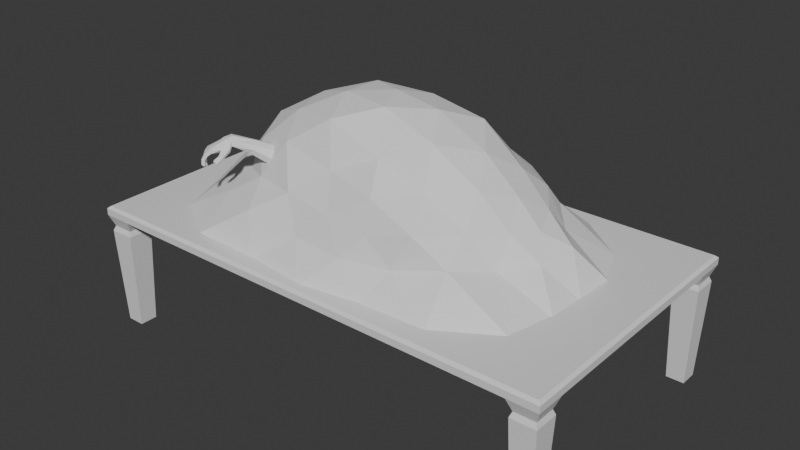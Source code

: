 # Source: Table_with_Flesh.blend  (saved by Blender 4.5.91; exported with 4.5.12 LTS)
import bpy
from mathutils import Matrix  # noqa: F401  (used for matrix-valued properties, if any)

bpy.ops.wm.read_factory_settings(use_empty=True)
scene = bpy.context.scene
scene.name = 'Scene'

# ---- materials (node trees are filled in below, after node groups)
mat_material = bpy.data.materials.new('Material')
mat_material.alpha_threshold = 0.0
mat_material.roughness = 0.5
mat_material.line_color = (0.0, 0.0, 0.0, 1.0)

# ---- material node trees
mat_material.use_nodes = True; mat_material.node_tree.nodes.clear()
_N = mat_material.node_tree.nodes; _L = mat_material.node_tree.links
n0 = _N.new('ShaderNodeOutputMaterial'); n0.name = 'Material Output'; n0.location = (200, 100)
n1 = _N.new('ShaderNodeBsdfPrincipled'); n1.name = 'Principled BSDF'; n1.location = (-200, 100)
_L.new(n1.outputs[0], n0.inputs[0])
n0.is_active_output = True

# ---- world
world_world = bpy.data.worlds.new('World'); scene.world = world_world
world_world.use_nodes = True; world_world.node_tree.nodes.clear()
_N = world_world.node_tree.nodes; _L = world_world.node_tree.links
n0 = _N.new('ShaderNodeOutputWorld'); n0.name = 'World Output'; n0.location = (200, 100)
n1 = _N.new('ShaderNodeBackground'); n1.name = 'Background'; n1.location = (-200, 100)
n1.inputs[0].default_value = (0.05088, 0.05088, 0.05088, 1.0)
_L.new(n1.outputs[0], n0.inputs[0])
n0.is_active_output = True
world_world.color = (0.05088, 0.05088, 0.05088)
world_world.sun_shadow_jitter_overblur = 0.0

# ---- meshes
me_arm = bpy.data.meshes.new('Arm')
me_arm.from_pydata([(-3.476, -1.397, 0.2107), (-3.525, -1.484, 0.276), (-3.423, -1.518, 0.3267), (-3.38, -1.477, 0.2791), (-3.481, -1.377, 0.2347), (-3.529, -1.468, 0.2946), (-3.427, -1.501, 0.3478), (-3.366, -1.468, 0.3053), (-3.334, -1.456, 0.2419), (-3.317, -1.445, 0.2739), (-3.436, -1.376, 0.1906), (-3.341, -1.409, 0.2417), (-3.438, -1.346, 0.2101), (-3.344, -1.375, 0.2654), (-3.4, -1.544, 0.2828), (-3.393, -1.554, 0.3071), (-3.38, -1.562, 0.2629), (-3.375, -1.57, 0.2816), (-3.404, -1.562, 0.2843), (-3.4, -1.568, 0.3), (-3.388, -1.57, 0.2716), (-3.385, -1.574, 0.2825), (-3.382, -1.519, 0.2745), (-3.374, -1.517, 0.2978), (-3.361, -1.535, 0.2579), (-3.355, -1.534, 0.2744), (-3.374, -1.49, 0.2818), (-3.364, -1.483, 0.3034), (-3.336, -1.468, 0.2475), (-3.32, -1.458, 0.2781), (-3.438, -1.44, 0.2567), (-3.479, -1.499, 0.2991), (-3.503, -1.491, 0.2871), (-3.472, -1.447, 0.2546), (-3.406, -1.45, 0.2746), (-3.451, -1.509, 0.313), (-3.452, -1.41, 0.2868), (-3.48, -1.471, 0.3198), (-3.41, -1.424, 0.3076), (-3.451, -1.481, 0.3337), (-3.503, -1.466, 0.3046), (-3.484, -1.422, 0.2796), (-3.455, -1.608, 0.311), (-3.47, -1.617, 0.3317), (-3.47, -1.601, 0.3026), (-3.486, -1.61, 0.3234), (-3.488, -1.591, 0.2703), (-3.472, -1.598, 0.279), (-3.505, -1.602, 0.2926), (-3.489, -1.609, 0.3013), (-3.5, -1.576, 0.2705), (-3.515, -1.569, 0.2637), (-3.514, -1.589, 0.2881), (-3.529, -1.582, 0.2813), (-3.532, -1.556, 0.2568), (-3.543, -1.571, 0.269), (-3.518, -1.561, 0.263), (-3.53, -1.576, 0.2752), (-3.424, -1.41, 0.2255), (-3.378, -1.43, 0.2483), (-3.369, -1.396, 0.2186), (-3.404, -1.391, 0.2054), (-3.433, -1.364, 0.2667), (-3.378, -1.382, 0.2894), (-3.359, -1.334, 0.2539), (-3.408, -1.321, 0.2293), (-3.459, -1.618, 0.3023), (-3.47, -1.621, 0.3178), (-3.469, -1.614, 0.2968), (-3.478, -1.618, 0.3139), (-3.476, -1.61, 0.2694), (-3.487, -1.605, 0.2637), (-3.489, -1.613, 0.2862), (-3.497, -1.609, 0.2822), (-3.503, -1.585, 0.2608), (-3.513, -1.58, 0.2563), (-3.514, -1.59, 0.2747), (-3.521, -1.587, 0.2715), (-3.52, -1.567, 0.2533), (-3.528, -1.564, 0.2492), (-3.529, -1.575, 0.2635), (-3.535, -1.573, 0.2606), (-3.44, -1.544, 0.3359), (-3.452, -1.541, 0.3603), (-3.473, -1.534, 0.3491), (-3.461, -1.536, 0.3248), (-3.477, -1.533, 0.3392), (-3.499, -1.527, 0.3266), (-3.463, -1.535, 0.3135), (-3.485, -1.529, 0.3009), (-3.5, -1.521, 0.3212), (-3.52, -1.514, 0.3119), (-3.488, -1.519, 0.2984), (-3.508, -1.512, 0.2891), (-3.52, -1.513, 0.3056), (-3.538, -1.507, 0.2969), (-3.509, -1.507, 0.2873), (-3.527, -1.501, 0.2787), (-3.489, -1.581, 0.3276), (-3.508, -1.574, 0.3172), (-3.495, -1.568, 0.2968), (-3.476, -1.575, 0.3072), (-3.454, -1.582, 0.333), (-3.466, -1.587, 0.3519), (-3.485, -1.58, 0.3419), (-3.472, -1.574, 0.323), (-3.511, -1.562, 0.3079), (-3.528, -1.556, 0.2997), (-3.517, -1.547, 0.2831), (-3.499, -1.554, 0.2913), (-3.526, -1.549, 0.2912), (-3.542, -1.543, 0.2835), (-3.532, -1.532, 0.2714), (-3.516, -1.538, 0.2791), (-3.228, -1.33, 0.1027), (-3.24, -1.376, 0.1154), (-3.252, -1.293, 0.07986), (-3.297, -1.287, 0.06024), (-3.337, -1.315, 0.05534), (-3.348, -1.361, 0.06804), (-3.325, -1.398, 0.0909), (-3.28, -1.404, 0.1105), (-3.127, -1.327, -0.01416), (-3.131, -1.387, -0.01277), (-3.161, -1.283, -0.03417), (-3.215, -1.279, -0.06109), (-3.255, -1.319, -0.07915), (-3.26, -1.379, -0.07776), (-3.225, -1.423, -0.05774), (-3.172, -1.427, -0.03082)], [], [(34, 3, 2, 35), (38, 39, 6, 7), (59, 60, 11, 8), (30, 34, 35, 31), (2, 3, 7, 6), (0, 1, 5, 4), (9, 8, 11, 13), (0, 33, 32, 1), (33, 30, 31, 32), (17, 16, 24, 25), (16, 14, 22, 24), (63, 9, 13, 64), (0, 4, 12, 10), (14, 15, 23, 22), (15, 17, 25, 23), (14, 16, 20, 18), (16, 17, 21, 20), (17, 15, 19, 21), (15, 14, 18, 19), (24, 22, 26, 28), (22, 23, 27, 26), (23, 25, 29, 27), (25, 24, 28, 29), (3, 8, 28, 26), (3, 26, 27, 7), (9, 7, 27, 29), (8, 9, 29, 28), (41, 40, 37, 36), (36, 37, 39, 38), (4, 5, 40, 41), (43, 45, 69, 67), (52, 53, 77, 76), (44, 42, 66, 68), (51, 50, 74, 75), (3, 34, 59, 8), (0, 10, 61, 58), (58, 61, 60, 59), (4, 62, 65, 12), (62, 63, 64, 65), (34, 30, 58, 59), (30, 33, 0, 58), (7, 9, 63, 38), (62, 36, 38, 63), (36, 62, 4, 41), (18, 20, 21, 19), (50, 52, 76, 74), (45, 44, 68, 69), (53, 51, 75, 77), (46, 47, 70, 71), (54, 56, 78, 79), (49, 48, 73, 72), (57, 55, 81, 80), (47, 49, 72, 70), (55, 54, 79, 81), (48, 46, 71, 73), (42, 43, 67, 66), (56, 57, 80, 78), (79, 78, 80, 81), (67, 69, 68, 66), (71, 70, 72, 73), (75, 74, 76, 77), (103, 43, 42, 102), (104, 45, 43, 103), (105, 102, 42, 44), (85, 84, 39, 35), (99, 48, 49, 98), (88, 35, 39, 86), (100, 101, 47, 46), (87, 37, 31, 89), (107, 53, 52, 106), (90, 92, 31, 37), (108, 109, 50, 51), (93, 91, 40, 32), (111, 55, 57, 110), (96, 32, 40, 94), (112, 113, 56, 54), (112, 54, 55, 111), (105, 104, 84, 85), (35, 2, 82, 85), (39, 84, 83, 6), (6, 83, 82, 2), (99, 87, 89, 100), (31, 35, 88, 89), (101, 88, 86, 98), (37, 87, 86, 39), (108, 107, 91, 93), (32, 31, 92, 93), (106, 109, 92, 90), (40, 91, 90, 37), (1, 97, 95, 5), (1, 32, 96, 97), (113, 96, 94, 110), (5, 95, 94, 40), (47, 101, 98, 49), (48, 99, 100, 46), (89, 88, 101, 100), (87, 99, 98, 86), (44, 45, 104, 105), (85, 82, 102, 105), (84, 104, 103, 83), (83, 103, 102, 82), (52, 50, 109, 106), (51, 53, 107, 108), (93, 92, 109, 108), (91, 107, 106, 90), (56, 113, 110, 57), (97, 112, 111, 95), (97, 96, 113, 112), (95, 111, 110, 94), (12, 65, 117, 118), (12, 118, 119, 10), (61, 10, 119, 120), (61, 120, 121, 60), (11, 60, 121, 115), (13, 11, 115, 114), (13, 114, 116, 64), (64, 116, 117, 65), (118, 117, 125, 126), (120, 119, 127, 128), (115, 121, 129, 123), (114, 115, 123, 122), (117, 116, 124, 125), (119, 118, 126, 127), (121, 120, 128, 129), (116, 114, 122, 124)])
_ca = me_arm.color_attributes.new('Attribute', 'BYTE_COLOR', 'CORNER')
_ca.data.foreach_set('color', [1.0, 1.0, 1.0, 1.0, 1.0, 1.0, 1.0, 1.0, 1.0, 1.0, 1.0, 1.0, 1.0, 1.0, 1.0, 1.0, 1.0, 1.0, 1.0, 1.0, 1.0, 1.0, 1.0, 1.0, 1.0, 1.0, 1.0, 1.0, 1.0, 1.0, 1.0, 1.0, 1.0, 1.0, 1.0, 1.0, 1.0, 1.0, 1.0, 1.0, 1.0, 1.0, 1.0, 1.0, 1.0, 1.0, 1.0, 1.0, 1.0, 1.0, 1.0, 1.0, 1.0, 1.0, 1.0, 1.0, 1.0, 1.0, 1.0, 1.0, 1.0, 1.0, 1.0, 1.0, 1.0, 1.0, 1.0, 1.0, 1.0, 1.0, 1.0, 1.0, 1.0, 1.0, 1.0, 1.0, 1.0, 1.0, 1.0, 1.0, 1.0, 1.0, 1.0, 1.0, 1.0, 1.0, 1.0, 1.0, 1.0, 1.0, 1.0, 1.0, 1.0, 1.0, 1.0, 1.0, 1.0, 1.0, 1.0, 1.0, 1.0, 1.0, 1.0, 1.0, 1.0, 1.0, 1.0, 1.0, 1.0, 1.0, 1.0, 1.0, 1.0, 1.0, 1.0, 1.0, 1.0, 1.0, 1.0, 1.0, 1.0, 1.0, 1.0, 1.0, 1.0, 1.0, 1.0, 1.0, 1.0, 1.0, 1.0, 1.0, 1.0, 1.0, 1.0, 1.0, 1.0, 1.0, 1.0, 1.0, 1.0, 1.0, 1.0, 1.0, 1.0, 1.0, 1.0, 1.0, 1.0, 1.0, 1.0, 1.0, 1.0, 1.0, 1.0, 1.0, 1.0, 1.0, 1.0, 1.0, 1.0, 1.0, 1.0, 1.0, 1.0, 1.0, 1.0, 1.0, 1.0, 1.0, 1.0, 1.0, 1.0, 1.0, 1.0, 1.0, 1.0, 1.0, 1.0, 1.0, 1.0, 1.0, 1.0, 1.0, 1.0, 1.0, 1.0, 1.0, 1.0, 1.0, 1.0, 1.0, 1.0, 1.0, 1.0, 1.0, 1.0, 1.0, 1.0, 1.0, 1.0, 1.0, 1.0, 1.0, 1.0, 1.0, 1.0, 1.0, 1.0, 1.0, 1.0, 1.0, 1.0, 1.0, 1.0, 1.0, 1.0, 1.0, 1.0, 1.0, 1.0, 1.0, 1.0, 1.0, 1.0, 1.0, 1.0, 1.0, 1.0, 1.0, 1.0, 1.0, 1.0, 1.0, 1.0, 1.0, 1.0, 1.0, 1.0, 1.0, 1.0, 1.0, 1.0, 1.0, 1.0, 1.0, 1.0, 1.0, 1.0, 1.0, 1.0, 1.0, 1.0, 1.0, 1.0, 1.0, 1.0, 1.0, 1.0, 1.0, 1.0, 1.0, 1.0, 1.0, 1.0, 1.0, 1.0, 1.0, 1.0, 1.0, 1.0, 1.0, 1.0, 1.0, 1.0, 1.0, 1.0, 1.0, 1.0, 1.0, 1.0, 1.0, 1.0, 1.0, 1.0, 1.0, 1.0, 1.0, 1.0, 1.0, 1.0, 1.0, 1.0, 1.0, 1.0, 1.0, 1.0, 1.0, 1.0, 1.0, 1.0, 1.0, 1.0, 1.0, 1.0, 1.0, 1.0, 1.0, 1.0, 1.0, 1.0, 1.0, 1.0, 1.0, 1.0, 1.0, 1.0, 1.0, 1.0, 1.0, 1.0, 1.0, 1.0, 1.0, 1.0, 1.0, 1.0, 1.0, 1.0, 1.0, 1.0, 1.0, 1.0, 1.0, 1.0, 1.0, 1.0, 1.0, 1.0, 1.0, 1.0, 1.0, 1.0, 1.0, 1.0, 1.0, 1.0, 1.0, 1.0, 1.0, 1.0, 1.0, 1.0, 1.0, 1.0, 1.0, 1.0, 1.0, 1.0, 1.0, 1.0, 1.0, 1.0, 1.0, 1.0, 1.0, 1.0, 1.0, 1.0, 1.0, 1.0, 1.0, 1.0, 1.0, 1.0, 1.0, 1.0, 1.0, 1.0, 1.0, 1.0, 1.0, 1.0, 1.0, 1.0, 1.0, 1.0, 1.0, 1.0, 1.0, 1.0, 1.0, 1.0, 1.0, 1.0, 1.0, 1.0, 1.0, 1.0, 1.0, 1.0, 1.0, 1.0, 1.0, 1.0, 1.0, 1.0, 1.0, 1.0, 1.0, 1.0, 1.0, 1.0, 1.0, 1.0, 1.0, 1.0, 1.0, 1.0, 1.0, 1.0, 1.0, 1.0, 1.0, 1.0, 1.0, 1.0, 1.0, 1.0, 1.0, 1.0, 1.0, 1.0, 1.0, 1.0, 1.0, 1.0, 1.0, 1.0, 1.0, 1.0, 1.0, 1.0, 1.0, 1.0, 1.0, 1.0, 1.0, 1.0, 1.0, 1.0, 1.0, 1.0, 1.0, 1.0, 1.0, 1.0, 1.0, 1.0, 1.0, 1.0, 1.0, 1.0, 1.0, 1.0, 1.0, 1.0, 1.0, 1.0, 1.0, 1.0, 1.0, 1.0, 1.0, 1.0, 1.0, 1.0, 1.0, 1.0, 1.0, 1.0, 1.0, 1.0, 1.0, 1.0, 1.0, 1.0, 1.0, 1.0, 1.0, 1.0, 1.0, 1.0, 1.0, 1.0, 1.0, 1.0, 1.0, 1.0, 1.0, 1.0, 1.0, 1.0, 1.0, 1.0, 1.0, 1.0, 1.0, 1.0, 1.0, 1.0, 1.0, 1.0, 1.0, 1.0, 1.0, 1.0, 1.0, 1.0, 1.0, 1.0, 1.0, 1.0, 1.0, 1.0, 1.0, 1.0, 1.0, 1.0, 1.0, 1.0, 1.0, 1.0, 1.0, 1.0, 1.0, 1.0, 1.0, 1.0, 1.0, 1.0, 1.0, 1.0, 1.0, 1.0, 1.0, 1.0, 1.0, 1.0, 1.0, 1.0, 1.0, 1.0, 1.0, 1.0, 1.0, 1.0, 1.0, 1.0, 1.0, 1.0, 1.0, 1.0, 1.0, 1.0, 1.0, 1.0, 1.0, 1.0, 1.0, 1.0, 1.0, 1.0, 1.0, 1.0, 1.0, 1.0, 1.0, 1.0, 1.0, 1.0, 1.0, 1.0, 1.0, 1.0, 1.0, 1.0, 1.0, 1.0, 1.0, 1.0, 1.0, 1.0, 1.0, 1.0, 1.0, 1.0, 1.0, 1.0, 1.0, 1.0, 1.0, 1.0, 1.0, 1.0, 1.0, 1.0, 1.0, 1.0, 1.0, 1.0, 1.0, 1.0, 1.0, 1.0, 1.0, 1.0, 1.0, 1.0, 1.0, 1.0, 1.0, 1.0, 1.0, 1.0, 1.0, 1.0, 1.0, 1.0, 1.0, 1.0, 1.0, 1.0, 1.0, 1.0, 1.0, 1.0, 1.0, 1.0, 1.0, 1.0, 1.0, 1.0, 1.0, 1.0, 1.0, 1.0, 1.0, 1.0, 1.0, 1.0, 1.0, 1.0, 1.0, 1.0, 1.0, 1.0, 1.0, 1.0, 1.0, 1.0, 1.0, 1.0, 1.0, 1.0, 1.0, 1.0, 1.0, 1.0, 1.0, 1.0, 1.0, 1.0, 1.0, 1.0, 1.0, 1.0, 1.0, 1.0, 1.0, 1.0, 1.0, 1.0, 1.0, 1.0, 1.0, 1.0, 1.0, 1.0, 1.0, 1.0, 1.0, 1.0, 1.0, 1.0, 1.0, 1.0, 1.0, 1.0, 1.0, 1.0, 1.0, 1.0, 1.0, 1.0, 1.0, 1.0, 1.0, 1.0, 1.0, 1.0, 1.0, 1.0, 1.0, 1.0, 1.0, 1.0, 1.0, 1.0, 1.0, 1.0, 1.0, 1.0, 1.0, 1.0, 1.0, 1.0, 1.0, 1.0, 1.0, 1.0, 1.0, 1.0, 1.0, 1.0, 1.0, 1.0, 1.0, 1.0, 1.0, 1.0, 1.0, 1.0, 1.0, 1.0, 1.0, 1.0, 1.0, 1.0, 1.0, 1.0, 1.0, 1.0, 1.0, 1.0, 1.0, 1.0, 1.0, 1.0, 1.0, 1.0, 1.0, 1.0, 1.0, 1.0, 1.0, 1.0, 1.0, 1.0, 1.0, 1.0, 1.0, 1.0, 1.0, 1.0, 1.0, 1.0, 1.0, 1.0, 1.0, 1.0, 1.0, 1.0, 1.0, 1.0, 1.0, 1.0, 1.0, 1.0, 1.0, 1.0, 1.0, 1.0, 1.0, 1.0, 1.0, 1.0, 1.0, 1.0, 1.0, 1.0, 1.0, 1.0, 1.0, 1.0, 1.0, 1.0, 1.0, 1.0, 1.0, 1.0, 1.0, 1.0, 1.0, 1.0, 1.0, 1.0, 1.0, 1.0, 1.0, 1.0, 1.0, 1.0, 1.0, 1.0, 1.0, 1.0, 1.0, 1.0, 1.0, 1.0, 1.0, 1.0, 1.0, 1.0, 1.0, 1.0, 1.0, 1.0, 1.0, 1.0, 1.0, 1.0, 1.0, 1.0, 1.0, 1.0, 1.0, 1.0, 1.0, 1.0, 1.0, 1.0, 1.0, 1.0, 1.0, 1.0, 1.0, 1.0, 1.0, 1.0, 1.0, 1.0, 1.0, 1.0, 1.0, 1.0, 1.0, 1.0, 1.0, 1.0, 1.0, 1.0, 1.0, 1.0, 1.0, 1.0, 1.0, 1.0, 1.0, 1.0, 1.0, 1.0, 1.0, 1.0, 1.0, 1.0, 1.0, 1.0, 1.0, 1.0, 1.0, 1.0, 1.0, 1.0, 1.0, 1.0, 1.0, 1.0, 1.0, 1.0, 1.0, 1.0, 1.0, 1.0, 1.0, 1.0, 1.0, 1.0, 1.0, 1.0, 1.0, 1.0, 1.0, 1.0, 1.0, 1.0, 1.0, 1.0, 1.0, 1.0, 1.0, 1.0, 1.0, 1.0, 1.0, 1.0, 1.0, 1.0, 1.0, 1.0, 1.0, 1.0, 1.0, 1.0, 1.0, 1.0, 1.0, 1.0, 1.0, 1.0, 1.0, 1.0, 1.0, 1.0, 1.0, 1.0, 1.0, 1.0, 1.0, 1.0, 1.0, 1.0, 1.0, 1.0, 1.0, 1.0, 1.0, 1.0, 1.0, 1.0, 1.0, 1.0, 1.0, 1.0, 1.0, 1.0, 1.0, 1.0, 1.0, 1.0, 1.0, 1.0, 1.0, 1.0, 1.0, 1.0, 1.0, 1.0, 1.0, 1.0, 1.0, 1.0, 1.0, 1.0, 1.0, 1.0, 1.0, 1.0, 1.0, 1.0, 1.0, 1.0, 1.0, 1.0, 1.0, 1.0, 1.0, 1.0, 1.0, 1.0, 1.0, 1.0, 1.0, 1.0, 1.0, 1.0, 1.0, 1.0, 1.0, 1.0, 1.0, 1.0, 1.0, 1.0, 1.0, 1.0, 1.0, 1.0, 1.0, 1.0, 1.0, 1.0, 1.0, 1.0, 1.0, 1.0, 1.0, 1.0, 1.0, 1.0, 1.0, 1.0, 1.0, 1.0, 1.0, 1.0, 1.0, 1.0, 1.0, 1.0, 1.0, 1.0, 1.0, 1.0, 1.0, 1.0, 1.0, 1.0, 1.0, 1.0, 1.0, 1.0, 1.0, 1.0, 1.0, 1.0, 1.0, 1.0, 1.0, 1.0, 1.0, 1.0, 1.0, 1.0, 1.0, 1.0, 1.0, 1.0, 1.0, 1.0, 1.0, 1.0, 1.0, 1.0, 1.0, 1.0, 1.0, 1.0, 1.0, 1.0, 1.0, 1.0, 1.0, 1.0, 1.0, 1.0, 1.0, 1.0, 1.0, 1.0, 1.0, 1.0, 1.0, 1.0, 1.0, 1.0, 1.0, 1.0, 1.0, 1.0, 1.0, 1.0, 1.0, 1.0, 1.0, 1.0, 1.0, 1.0, 1.0, 1.0, 1.0, 1.0, 1.0, 1.0, 1.0, 1.0, 1.0, 1.0, 1.0, 1.0, 1.0, 1.0, 1.0, 1.0, 1.0, 1.0, 1.0, 1.0, 1.0, 1.0, 1.0, 1.0, 1.0, 1.0, 1.0, 1.0, 1.0, 1.0, 1.0, 1.0, 1.0, 1.0, 1.0, 1.0, 1.0, 1.0, 1.0, 1.0, 1.0, 1.0, 1.0, 1.0, 1.0, 1.0, 1.0, 1.0, 1.0, 1.0, 1.0, 1.0, 1.0, 1.0, 1.0, 1.0, 1.0, 1.0, 1.0, 1.0, 1.0, 1.0, 1.0, 1.0, 1.0, 1.0, 1.0, 1.0, 1.0, 1.0, 1.0, 1.0, 1.0, 1.0, 1.0, 1.0, 1.0, 1.0, 1.0, 1.0, 1.0, 1.0, 1.0, 1.0, 1.0, 1.0, 1.0, 1.0, 1.0, 1.0, 1.0, 1.0, 1.0, 1.0, 1.0, 1.0, 1.0, 1.0, 1.0, 1.0, 1.0, 1.0, 1.0, 1.0, 1.0, 1.0, 1.0, 1.0, 1.0, 1.0, 1.0, 1.0, 1.0, 1.0, 1.0, 1.0, 1.0, 1.0, 1.0, 1.0, 1.0, 1.0, 1.0, 1.0, 1.0, 1.0, 1.0, 1.0, 1.0, 1.0, 1.0, 1.0, 1.0, 1.0, 1.0, 1.0, 1.0, 1.0, 1.0, 1.0, 1.0, 1.0, 1.0, 1.0, 1.0, 1.0, 1.0, 1.0, 1.0, 1.0, 1.0, 1.0, 1.0, 1.0, 1.0, 1.0, 1.0, 1.0, 1.0, 1.0, 1.0, 1.0, 1.0, 1.0, 1.0, 1.0, 1.0, 1.0, 1.0, 1.0, 1.0, 1.0, 1.0, 1.0, 1.0, 1.0, 1.0, 1.0, 1.0, 1.0, 1.0, 1.0, 1.0, 1.0, 1.0, 1.0, 1.0, 1.0, 1.0, 1.0, 1.0, 1.0, 1.0, 1.0, 1.0, 1.0, 1.0, 1.0, 1.0, 1.0, 1.0, 1.0, 1.0, 1.0, 1.0, 1.0, 1.0, 1.0, 1.0, 1.0, 1.0, 1.0, 1.0, 1.0, 1.0, 1.0, 1.0, 1.0, 1.0, 1.0, 1.0, 1.0, 1.0, 1.0, 1.0, 1.0, 1.0, 1.0, 1.0, 1.0, 1.0, 1.0, 1.0, 1.0, 1.0, 1.0, 1.0, 1.0, 1.0, 1.0, 1.0, 1.0, 1.0, 1.0, 1.0, 1.0, 1.0, 1.0, 1.0, 1.0, 1.0, 1.0, 1.0, 1.0, 1.0, 1.0, 1.0, 1.0, 1.0, 1.0, 1.0, 1.0, 1.0, 1.0, 1.0, 1.0, 1.0, 1.0, 1.0, 1.0, 1.0, 1.0, 1.0, 1.0, 1.0, 1.0, 1.0, 1.0, 1.0, 1.0, 1.0, 1.0, 1.0, 1.0, 1.0, 1.0, 1.0, 1.0, 1.0, 1.0, 1.0, 1.0, 1.0, 1.0, 1.0, 1.0, 1.0, 1.0, 1.0, 1.0, 1.0, 1.0, 1.0, 1.0, 1.0, 1.0, 1.0, 1.0, 1.0, 1.0, 1.0, 1.0, 1.0, 1.0, 1.0, 1.0, 1.0, 1.0, 1.0, 1.0, 1.0, 1.0, 1.0, 1.0, 1.0, 1.0, 1.0, 1.0, 1.0, 1.0, 1.0, 1.0, 1.0, 1.0, 1.0, 1.0, 1.0, 1.0, 1.0, 1.0, 1.0, 1.0, 1.0, 1.0, 1.0, 1.0, 1.0, 1.0, 1.0, 1.0, 1.0, 1.0, 1.0, 1.0, 1.0, 1.0, 1.0, 1.0, 1.0, 1.0, 1.0, 1.0, 1.0, 1.0, 1.0, 1.0, 1.0, 1.0, 1.0, 1.0, 1.0, 1.0, 1.0, 1.0, 1.0, 1.0, 1.0, 1.0, 1.0, 1.0, 1.0, 1.0, 1.0, 1.0, 1.0, 1.0, 1.0, 1.0, 1.0, 1.0, 1.0, 1.0, 1.0, 1.0, 1.0, 1.0, 1.0, 1.0, 1.0, 1.0, 1.0, 1.0, 1.0, 1.0, 1.0, 1.0, 1.0, 1.0, 1.0, 1.0, 1.0, 1.0, 1.0, 1.0, 1.0, 1.0, 1.0, 1.0, 1.0, 1.0, 1.0, 1.0, 1.0, 1.0, 1.0, 1.0, 1.0, 1.0, 1.0, 1.0, 1.0, 1.0, 1.0, 1.0, 1.0, 1.0, 1.0, 1.0, 1.0, 1.0, 1.0, 1.0, 1.0, 1.0, 1.0, 1.0, 1.0, 1.0, 1.0, 1.0, 1.0, 1.0, 1.0, 1.0, 1.0, 1.0, 1.0, 1.0, 1.0, 1.0, 1.0, 1.0, 1.0, 1.0, 1.0, 1.0, 1.0, 1.0, 1.0, 1.0, 1.0, 1.0, 1.0, 1.0, 1.0, 1.0, 1.0, 1.0, 1.0, 1.0, 1.0, 1.0, 1.0, 1.0, 1.0, 1.0, 1.0, 1.0, 1.0, 1.0, 1.0, 1.0, 1.0, 1.0, 1.0, 1.0, 1.0, 1.0, 1.0, 1.0, 1.0, 1.0, 1.0, 1.0, 1.0, 1.0, 1.0, 1.0, 1.0, 1.0, 1.0, 1.0, 1.0, 1.0, 1.0, 1.0, 1.0, 1.0, 1.0, 1.0, 1.0, 1.0, 1.0, 1.0, 1.0, 1.0, 1.0, 1.0, 1.0, 1.0, 1.0, 1.0, 1.0, 1.0, 1.0, 1.0, 1.0, 1.0, 1.0, 1.0, 1.0, 1.0, 1.0, 1.0, 1.0, 1.0, 1.0, 1.0, 1.0, 1.0, 1.0, 1.0, 1.0, 1.0, 1.0, 1.0, 1.0, 1.0, 1.0, 1.0, 1.0, 1.0, 1.0, 1.0, 1.0, 1.0, 1.0, 1.0, 1.0, 1.0, 1.0, 1.0, 1.0, 1.0, 1.0, 1.0, 1.0, 1.0, 1.0, 1.0, 1.0, 1.0, 1.0, 1.0, 1.0, 1.0, 1.0, 1.0, 1.0, 1.0, 1.0, 1.0, 1.0, 1.0, 1.0, 1.0, 1.0, 1.0, 1.0, 1.0, 1.0, 1.0, 1.0, 1.0, 1.0, 1.0, 1.0, 1.0, 1.0, 1.0, 1.0, 1.0, 1.0, 1.0, 1.0, 1.0, 1.0, 1.0, 1.0, 1.0, 1.0, 1.0, 1.0, 1.0, 1.0, 1.0, 1.0, 1.0, 1.0, 1.0, 1.0, 1.0, 1.0, 1.0, 1.0, 1.0, 1.0, 1.0, 1.0, 1.0, 1.0, 1.0, 1.0, 1.0, 1.0, 1.0, 1.0, 1.0, 1.0, 1.0, 1.0, 1.0, 1.0, 1.0, 1.0, 1.0, 1.0, 1.0, 1.0, 1.0, 1.0, 1.0, 1.0, 1.0, 1.0, 1.0, 1.0, 1.0, 1.0, 1.0, 1.0, 1.0, 1.0, 1.0, 1.0, 1.0, 1.0, 1.0, 1.0, 1.0, 1.0, 1.0, 1.0, 1.0, 1.0, 1.0, 1.0, 1.0, 1.0, 1.0, 1.0, 1.0, 1.0, 1.0, 1.0, 1.0, 1.0, 1.0, 1.0, 1.0, 1.0, 1.0, 1.0, 1.0, 1.0, 1.0, 1.0, 1.0, 1.0, 1.0, 1.0, 1.0, 1.0, 1.0, 1.0, 1.0, 1.0, 1.0, 1.0, 1.0, 1.0, 1.0, 1.0, 1.0, 1.0, 1.0, 1.0, 1.0, 1.0, 1.0, 1.0, 1.0, 1.0, 1.0, 1.0, 1.0, 1.0, 1.0, 1.0, 1.0, 1.0, 1.0, 1.0, 1.0, 1.0, 1.0, 1.0, 1.0, 1.0, 1.0, 1.0, 1.0, 1.0, 1.0, 1.0, 1.0, 1.0, 1.0, 1.0, 1.0, 1.0, 1.0, 1.0, 1.0, 1.0, 1.0, 1.0, 1.0, 1.0, 1.0, 1.0, 1.0, 1.0, 1.0, 1.0, 1.0, 1.0, 1.0, 1.0, 1.0, 1.0, 1.0, 1.0, 1.0, 1.0, 1.0, 1.0, 1.0, 1.0, 1.0, 1.0, 1.0, 1.0, 1.0, 1.0, 1.0, 1.0, 1.0, 1.0, 1.0, 1.0, 1.0, 1.0, 1.0, 1.0, 1.0, 1.0, 1.0, 1.0, 1.0, 1.0, 1.0, 1.0, 1.0, 1.0, 1.0, 1.0, 1.0, 1.0, 1.0, 1.0, 1.0, 1.0, 1.0, 1.0, 1.0, 1.0, 1.0, 1.0, 1.0, 1.0, 1.0, 1.0, 1.0, 1.0, 1.0, 1.0, 1.0, 1.0, 1.0, 1.0, 1.0, 1.0, 1.0, 1.0, 1.0, 1.0, 1.0, 1.0, 1.0, 1.0, 1.0, 1.0, 1.0, 1.0, 1.0, 1.0, 1.0, 1.0, 1.0, 1.0, 1.0, 1.0, 1.0, 1.0, 1.0, 1.0, 1.0, 1.0, 1.0, 1.0, 1.0, 1.0, 1.0, 1.0, 1.0, 1.0, 1.0, 1.0, 1.0, 1.0, 1.0, 1.0, 1.0, 1.0, 1.0, 1.0, 1.0, 1.0, 1.0, 1.0])
me_arm.use_mirror_x = True
me_arm.update()
me_cube = bpy.data.meshes.new('Cube')
me_cube.from_pydata([(2.055, 1.189, -1.0), (2.055, -1.172, -1.0), (-2.05, 1.189, -1.0), (-2.05, -1.172, -1.0), (-2.05, 0.1893, -1.0), (-1.05, 1.189, -1.0), (-1.05, -1.172, -1.0), (2.055, 0.1893, -1.0), (-2.05, -0.9224, -1.0), (-1.8, 1.189, -1.0), (1.805, -1.172, -1.0), (2.055, 0.9393, -1.0), (-2.05, 0.9393, -1.0), (1.805, 1.189, -1.0), (-1.8, -1.172, -1.0), (2.055, -0.9224, -1.0), (-1.8, -0.9224, -1.0), (-1.8, 0.9393, -1.0), (1.805, 0.9393, -1.0), (1.805, -0.9224, -1.0), (-2.05, -0.9224, -1.0), (-2.05, -1.172, -1.0), (-1.8, 1.189, -1.0), (-2.05, 1.189, -1.0), (1.805, -1.172, -1.0), (2.055, -1.172, -1.0), (2.055, 0.9393, -1.0), (2.055, 1.189, -1.0), (-2.05, 0.9393, -1.0), (1.805, 1.189, -1.0), (-1.8, -1.172, -1.0), (2.055, -0.9224, -1.0), (-1.8, -0.9224, -1.0), (-1.8, 0.9393, -1.0), (1.805, 0.9393, -1.0), (1.805, -0.9224, -1.0), (-2.013, -0.9599, -3.581), (-2.013, -1.135, -3.581), (-1.838, 1.152, -3.581), (-2.013, 1.152, -3.581), (1.843, -1.135, -3.581), (2.018, -1.135, -3.581), (2.018, 0.9768, -3.581), (2.018, 1.152, -3.581), (-2.013, 0.9768, -3.581), (1.843, 1.152, -3.581), (-1.838, -1.135, -3.581), (2.018, -0.9599, -3.581), (-1.838, -0.9599, -3.581), (-1.838, 0.9768, -3.581), (1.843, 0.9768, -3.581), (1.843, -0.9599, -3.581), (-2.013, -0.9599, -3.581), (-2.0, -0.9724, -26.07), (-2.0, -1.122, -26.07), (-2.013, -1.135, -3.581), (-1.838, 1.152, -3.581), (-1.85, 1.139, -26.07), (-2.0, 1.139, -26.07), (-2.013, 1.152, -3.581), (1.843, -1.135, -3.581), (1.855, -1.122, -26.07), (2.005, -1.122, -26.07), (2.018, -1.135, -3.581), (2.018, 0.9768, -3.581), (2.005, 0.9893, -26.07), (2.005, 1.139, -26.07), (2.018, 1.152, -3.581), (-2.0, 0.9893, -26.07), (-2.013, 0.9768, -3.581), (1.855, 1.139, -26.07), (1.843, 1.152, -3.581), (-1.85, -1.122, -26.07), (-1.838, -1.135, -3.581), (2.005, -0.9724, -26.07), (2.018, -0.9599, -3.581), (-1.85, -0.9724, -26.07), (-1.838, -0.9599, -3.581), (-1.838, 0.9768, -3.581), (-1.85, 0.9893, -26.07), (1.855, 0.9893, -26.07), (1.843, 0.9768, -3.581), (1.843, -0.9599, -3.581), (1.855, -0.9724, -26.07), (1.826, -1.152, -4.689), (2.034, -1.152, -4.689), (2.034, -0.9431, -4.689), (1.826, -0.9431, -4.689), (-2.03, -0.9431, -4.649), (-2.03, -1.152, -4.649), (-1.821, -1.152, -4.649), (-1.821, -0.9431, -4.649), (2.034, 0.96, -4.664), (2.034, 1.169, -4.664), (1.826, 1.169, -4.664), (1.826, 0.96, -4.664), (-1.821, 1.169, -4.665), (-2.03, 1.169, -4.665), (-2.03, 0.96, -4.665), (-1.821, 0.96, -4.665), (2.03, 1.164, 1.0), (2.055, 1.189, 0.4589), (2.03, -1.147, 1.0), (2.055, -1.172, 0.4589), (-2.025, 1.164, 1.0), (-2.05, 1.189, 0.4589), (-2.025, -1.147, 1.0), (-2.05, -1.172, 0.4589)], [], [(17, 12, 28, 33), (2, 105, 101, 0, 13, 5, 9), (0, 101, 103, 1, 15, 7, 11), (1, 103, 107, 3, 14, 6, 10), (14, 3, 21, 30), (18, 13, 29, 34), (8, 16, 32, 20), (104, 100, 101, 105), (28, 23, 39, 44), (33, 28, 44, 49), (27, 26, 42, 43), (22, 33, 49, 38), (10, 19, 35, 24), (3, 8, 20, 21), (15, 1, 25, 31), (1, 10, 24, 25), (2, 9, 22, 23), (11, 18, 34, 26), (19, 15, 31, 35), (0, 11, 26, 27), (16, 14, 30, 32), (12, 2, 23, 28), (13, 0, 27, 29), (9, 17, 33, 22), (34, 29, 45, 50), (29, 27, 43, 45), (26, 34, 50, 42), (30, 21, 37, 46), (24, 35, 51, 40), (31, 25, 41, 47), (21, 20, 36, 37), (35, 31, 47, 51), (32, 30, 46, 48), (23, 22, 38, 39), (20, 32, 48, 36), (25, 24, 40, 41), (88, 89, 55, 52), (96, 97, 59, 56), (84, 85, 63, 60), (92, 93, 67, 64), (97, 98, 69, 59), (93, 94, 71, 67), (89, 90, 73, 55), (85, 86, 75, 63), (91, 90, 72, 76), (91, 88, 52, 77), (96, 99, 79, 57), (99, 98, 68, 79), (94, 95, 81, 71), (92, 95, 80, 65), (87, 84, 60, 82), (86, 87, 82, 75), (53, 76, 72, 54), (36, 48, 77, 52), (37, 36, 52, 55), (46, 37, 55, 73), (58, 57, 79, 68), (38, 49, 78, 56), (39, 38, 56, 59), (44, 39, 59, 69), (41, 40, 60, 63), (83, 74, 62, 61), (40, 51, 82, 60), (47, 41, 63, 75), (43, 42, 64, 67), (70, 66, 65, 80), (42, 50, 81, 64), (45, 43, 67, 71), (49, 44, 69, 78), (50, 45, 71, 81), (48, 46, 73, 77), (51, 47, 75, 82), (74, 83, 87, 86), (83, 61, 84, 87), (62, 74, 86, 85), (61, 62, 85, 84), (76, 53, 88, 91), (77, 73, 90, 91), (54, 72, 90, 89), (53, 54, 89, 88), (64, 81, 95, 92), (70, 80, 95, 94), (66, 70, 94, 93), (65, 66, 93, 92), (78, 69, 98, 99), (56, 78, 99, 96), (58, 68, 98, 97), (57, 58, 97, 96), (100, 102, 103, 101), (106, 104, 105, 107), (3, 107, 105, 2, 12, 4, 8), (100, 104, 106, 102), (8, 20, 4, 12, 28, 23, 22, 9, 5, 29, 13, 27, 26, 11, 7, 15, 31, 25, 24, 10, 6, 14, 30, 21), (102, 106, 107, 103)])
_uv = me_cube.uv_layers.new(name='UVMap')
_uv.uv.foreach_set('vector', [0.1562, 0.5312, 0.125, 0.5312, 0.125, 0.5312, 0.1562, 0.5312, 0.375, 0.25, 0.6219, 0.25, 0.6226, 0.5, 0.375, 0.5, 0.375, 0.4688, 0.375, 0.375, 0.375, 0.2812, 0.375, 0.5, 0.6226, 0.5, 0.6226, 0.75, 0.375, 0.75, 0.375, 0.7188, 0.375, 0.625, 0.375, 0.5312, 0.375, 0.75, 0.6226, 0.75, 0.6219, 1.0, 0.375, 1.0, 0.375, 0.9688, 0.375, 0.875, 0.375, 0.7812, 0.375, 0.9688, 0.375, 1.0, 0.375, 1.0, 0.375, 0.9688, 0.3438, 0.5312, 0.3438, 0.5, 0.3438, 0.5, 0.3438, 0.5312, 0.125, 0.7188, 0.1562, 0.7188, 0.1562, 0.7188, 0.125, 0.7188, 0.8719, 0.5031, 0.6281, 0.5031, 0.6226, 0.5, 0.875, 0.5, 0.375, 0.2188, 0.375, 0.25, 0.375, 0.25, 0.375, 0.2188, 0.1562, 0.5312, 0.125, 0.5312, 0.125, 0.5312, 0.1562, 0.5312, 0.375, 0.5, 0.375, 0.5312, 0.375, 0.5312, 0.375, 0.5, 0.1562, 0.5, 0.1562, 0.5312, 0.1562, 0.5312, 0.1562, 0.5, 0.3438, 0.75, 0.3438, 0.7188, 0.3438, 0.7188, 0.3438, 0.75, 0.375, 0.0, 0.375, 0.03125, 0.375, 0.03125, 0.375, 0.0, 0.375, 0.7188, 0.375, 0.75, 0.375, 0.75, 0.375, 0.7188, 0.375, 0.75, 0.375, 0.7812, 0.375, 0.7812, 0.375, 0.75, 0.375, 0.25, 0.375, 0.2812, 0.375, 0.2812, 0.375, 0.25, 0.375, 0.5312, 0.3438, 0.5312, 0.3438, 0.5312, 0.375, 0.5312, 0.3438, 0.7188, 0.375, 0.7188, 0.375, 0.7188, 0.3438, 0.7188, 0.375, 0.5, 0.375, 0.5312, 0.375, 0.5312, 0.375, 0.5, 0.1562, 0.7188, 0.1562, 0.75, 0.1562, 0.75, 0.1562, 0.7188, 0.375, 0.2188, 0.375, 0.25, 0.375, 0.25, 0.375, 0.2188, 0.375, 0.4688, 0.375, 0.5, 0.375, 0.5, 0.375, 0.4688, 0.1562, 0.5, 0.1562, 0.5312, 0.1562, 0.5312, 0.1562, 0.5, 0.3438, 0.5312, 0.3438, 0.5, 0.3438, 0.5, 0.3438, 0.5312, 0.375, 0.4688, 0.375, 0.5, 0.375, 0.5, 0.375, 0.4688, 0.375, 0.5312, 0.3438, 0.5312, 0.3438, 0.5312, 0.375, 0.5312, 0.375, 0.9688, 0.375, 1.0, 0.375, 1.0, 0.375, 0.9688, 0.3438, 0.75, 0.3438, 0.7188, 0.3438, 0.7188, 0.3438, 0.75, 0.375, 0.7188, 0.375, 0.75, 0.375, 0.75, 0.375, 0.7188, 0.375, 0.0, 0.375, 0.03125, 0.375, 0.03125, 0.375, 0.0, 0.3438, 0.7188, 0.375, 0.7188, 0.375, 0.7188, 0.3438, 0.7188, 0.1562, 0.7188, 0.1562, 0.75, 0.1562, 0.75, 0.1562, 0.7188, 0.375, 0.25, 0.375, 0.2812, 0.375, 0.2812, 0.375, 0.25, 0.125, 0.7188, 0.1562, 0.7188, 0.1562, 0.7188, 0.125, 0.7188, 0.375, 0.75, 0.375, 0.7812, 0.375, 0.7812, 0.375, 0.75, 0.1253, 0.719, 0.1253, 0.7497, 0.125, 0.75, 0.125, 0.7188, 0.1559, 0.5003, 0.1253, 0.5003, 0.125, 0.5, 0.1562, 0.5, 0.3441, 0.7497, 0.3747, 0.7497, 0.375, 0.75, 0.3438, 0.75, 0.3747, 0.5309, 0.3747, 0.5003, 0.375, 0.5, 0.375, 0.5312, 0.1253, 0.5003, 0.1253, 0.5309, 0.125, 0.5312, 0.125, 0.5, 0.3747, 0.5003, 0.3441, 0.5003, 0.3438, 0.5, 0.375, 0.5, 0.1253, 0.7497, 0.156, 0.7497, 0.1562, 0.75, 0.125, 0.75, 0.3747, 0.7497, 0.3747, 0.7191, 0.375, 0.7188, 0.375, 0.75, 0.156, 0.719, 0.156, 0.7497, 0.15, 0.7438, 0.15, 0.725, 0.156, 0.719, 0.1253, 0.719, 0.125, 0.7188, 0.1562, 0.7188, 0.1559, 0.5003, 0.1559, 0.5309, 0.15, 0.525, 0.15, 0.5062, 0.1559, 0.5309, 0.1253, 0.5309, 0.1312, 0.525, 0.15, 0.525, 0.3441, 0.5003, 0.3441, 0.5309, 0.3438, 0.5312, 0.3438, 0.5, 0.3747, 0.5309, 0.3441, 0.5309, 0.35, 0.525, 0.3688, 0.525, 0.3441, 0.7191, 0.3441, 0.7497, 0.3438, 0.75, 0.3438, 0.7188, 0.3747, 0.7191, 0.3441, 0.7191, 0.3438, 0.7188, 0.375, 0.7188, 0.1312, 0.725, 0.15, 0.725, 0.15, 0.7438, 0.1312, 0.7438, 0.125, 0.7188, 0.1562, 0.7188, 0.1562, 0.7188, 0.125, 0.7188, 0.375, 0.0, 0.375, 0.03125, 0.375, 0.03125, 0.375, 0.0, 0.375, 0.9688, 0.375, 1.0, 0.375, 1.0, 0.375, 0.9688, 0.1312, 0.5062, 0.15, 0.5062, 0.15, 0.525, 0.1312, 0.525, 0.1562, 0.5, 0.1562, 0.5312, 0.1562, 0.5312, 0.1562, 0.5, 0.375, 0.25, 0.375, 0.2812, 0.375, 0.2812, 0.375, 0.25, 0.375, 0.2188, 0.375, 0.25, 0.375, 0.25, 0.375, 0.2188, 0.375, 0.75, 0.375, 0.7812, 0.375, 0.7812, 0.375, 0.75, 0.35, 0.725, 0.3688, 0.725, 0.3688, 0.7438, 0.35, 0.7438, 0.3438, 0.75, 0.3438, 0.7188, 0.3438, 0.7188, 0.3438, 0.75, 0.375, 0.7188, 0.375, 0.75, 0.375, 0.75, 0.375, 0.7188, 0.375, 0.5, 0.375, 0.5312, 0.375, 0.5312, 0.375, 0.5, 0.35, 0.5062, 0.3688, 0.5062, 0.3688, 0.525, 0.35, 0.525, 0.375, 0.5312, 0.3438, 0.5312, 0.3438, 0.5312, 0.375, 0.5312, 0.375, 0.4688, 0.375, 0.5, 0.375, 0.5, 0.375, 0.4688, 0.1562, 0.5312, 0.125, 0.5312, 0.125, 0.5312, 0.1562, 0.5312, 0.3438, 0.5312, 0.3438, 0.5, 0.3438, 0.5, 0.3438, 0.5312, 0.1562, 0.7188, 0.1562, 0.75, 0.1562, 0.75, 0.1562, 0.7188, 0.3438, 0.7188, 0.375, 0.7188, 0.375, 0.7188, 0.3438, 0.7188, 0.3688, 0.725, 0.35, 0.725, 0.3441, 0.7191, 0.3747, 0.7191, 0.35, 0.725, 0.35, 0.7438, 0.3441, 0.7497, 0.3441, 0.7191, 0.3688, 0.7438, 0.3688, 0.725, 0.3747, 0.7191, 0.3747, 0.7497, 0.35, 0.7438, 0.3688, 0.7438, 0.3747, 0.7497, 0.3441, 0.7497, 0.15, 0.725, 0.1312, 0.725, 0.1253, 0.719, 0.156, 0.719, 0.1562, 0.7188, 0.1562, 0.75, 0.156, 0.7497, 0.156, 0.719, 0.1312, 0.7438, 0.15, 0.7438, 0.156, 0.7497, 0.1253, 0.7497, 0.1312, 0.725, 0.1312, 0.7438, 0.1253, 0.7497, 0.1253, 0.719, 0.375, 0.5312, 0.3438, 0.5312, 0.3441, 0.5309, 0.3747, 0.5309, 0.35, 0.5062, 0.35, 0.525, 0.3441, 0.5309, 0.3441, 0.5003, 0.3688, 0.5062, 0.35, 0.5062, 0.3441, 0.5003, 0.3747, 0.5003, 0.3688, 0.525, 0.3688, 0.5062, 0.3747, 0.5003, 0.3747, 0.5309, 0.1562, 0.5312, 0.125, 0.5312, 0.1253, 0.5309, 0.1559, 0.5309, 0.1562, 0.5, 0.1562, 0.5312, 0.1559, 0.5309, 0.1559, 0.5003, 0.1312, 0.5062, 0.1312, 0.525, 0.1253, 0.5309, 0.1253, 0.5003, 0.15, 0.5062, 0.1312, 0.5062, 0.1253, 0.5003, 0.1559, 0.5003, 0.6281, 0.5031, 0.6281, 0.7469, 0.6226, 0.75, 0.6226, 0.5, 0.8719, 0.7469, 0.8719, 0.5031, 0.875, 0.5, 0.875, 0.75, 0.375, 0.0, 0.6219, 0.0, 0.6219, 0.25, 0.375, 0.25, 0.375, 0.2188, 0.375, 0.125, 0.375, 0.03125, 0.6281, 0.5031, 0.8719, 0.5031, 0.8719, 0.7469, 0.6281, 0.7469, 0.125, 0.7188, 0.125, 0.7188, 0.375, 0.125, 0.125, 0.5312, 0.375, 0.2188, 0.375, 0.25, 0.375, 0.2812, 0.375, 0.2812, 0.375, 0.375, 0.3438, 0.5, 0.3438, 0.5, 0.375, 0.5, 0.375, 0.5312, 0.375, 0.5312, 0.375, 0.625, 0.375, 0.7188, 0.375, 0.7188, 0.375, 0.75, 0.3438, 0.75, 0.375, 0.7812, 0.375, 0.875, 0.375, 0.9688, 0.375, 0.9688, 0.375, 1.0, 0.6281, 0.7469, 0.8719, 0.7469, 0.875, 0.75, 0.6226, 0.75])
me_cube.materials.append(mat_material)
me_cube.use_mirror_vertex_groups = False
me_cube.update()
me_icosphere_001 = bpy.data.meshes.new('Icosphere.001')
me_icosphere_001.from_pydata([(0.2624, -0.8222, 0.4801), (-0.6743, -0.5022, 0.4619), (-0.7285, 0.5939, 0.5578), (0.2551, 0.7926, 0.4633), (0.8393, -0.0009455, 0.4741), (-0.008301, 0.003651, 1.203), (0.9071, -0.1434, 0.3096), (1.058, -0.3224, 0.0663), (1.084, 0.354, 0.05505), (0.9484, 0.1559, 0.3486), (0.1485, -0.9096, 0.2844), (0.001841, -1.1, 0.06003), (0.6928, -1.003, 0.05926), (0.4123, -0.8276, 0.2908), (-0.8513, -0.457, 0.3456), (-1.104, -0.3488, 0.07391), (-0.7249, -1.012, 0.0753), (-0.6879, -0.7017, 0.3443), (-0.6769, 0.7041, 0.3442), (-0.685, 0.9484, 0.05451), (-1.082, 0.3243, 0.0626), (-0.8918, 0.5011, 0.3762), (0.4141, 0.8382, 0.301), (0.7119, 1.026, 0.06403), (0.001605, 1.03, 0.06929), (0.1468, 0.9165, 0.2918), (0.7682, -0.2227, 0.5129), (0.6505, -0.4787, 0.5498), (0.4998, -0.7703, 0.5754), (0.02808, -0.8107, 0.5157), (-0.2477, -0.7668, 0.544), (-0.5014, -0.6608, 0.5219), (-0.7841, -0.2933, 0.5415), (-0.8349, -0.004807, 0.575), (-0.8257, 0.3161, 0.594), (-0.4969, 0.6408, 0.5191), (-0.2348, 0.7173, 0.5118), (0.02779, 0.8134, 0.5237), (0.4711, 0.7182, 0.5633), (0.658, 0.498, 0.5616), (0.7816, 0.2304, 0.526), (0.09381, -0.2977, 1.194), (0.1609, -0.4944, 0.8936), (0.2395, -0.7209, 0.71), (0.7101, -0.001093, 0.6783), (0.5258, -0.004464, 0.9329), (0.2617, -0.01946, 1.154), (-0.2222, -0.1663, 1.159), (-0.4359, -0.345, 0.9853), (-0.6129, -0.4638, 0.7196), (-0.2175, 0.176, 1.148), (-0.4282, 0.3381, 0.9469), (-0.6046, 0.4895, 0.7799), (0.07215, 0.2872, 1.115), (0.1544, 0.5077, 0.9086), (0.225, 0.7062, 0.7008), (0.3658, 0.3088, 1.023), (0.6122, 0.263, 0.7592), (0.4258, 0.5195, 0.7495), (-0.1334, 0.4149, 0.9459), (-0.04308, 0.6405, 0.7293), (-0.3336, 0.5312, 0.7189), (-0.4608, -0.01116, 1.031), (-0.6352, 0.1662, 0.7707), (-0.6716, -0.1712, 0.8337), (-0.1373, -0.4828, 1.068), (-0.3649, -0.5818, 0.834), (-0.05754, -0.6243, 0.7521), (0.3826, -0.3222, 1.04), (0.4244, -0.4966, 0.7497), (0.6158, -0.2601, 0.7687), (0.8035, 0.4084, 0.3192), (0.9806, 0.7081, 0.06358), (0.657, 0.6859, 0.3563), (-0.124, 0.8747, 0.2976), (-0.3408, 1.033, 0.07341), (-0.4153, 0.7872, 0.3002), (-0.9512, 0.153, 0.3617), (-1.096, 0.003021, 0.06478), (-0.9533, -0.1712, 0.3753), (-0.4466, -0.8838, 0.3549), (-0.3368, -1.032, 0.06726), (-0.1262, -0.8908, 0.2963), (0.6617, -0.7036, 0.3732), (0.9985, -0.7036, 0.07002), (0.7823, -0.3853, 0.2934), (0.3349, 1.018, 0.07056), (-0.9797, 0.7343, 0.05918), (-1.01, -0.7384, 0.07206), (0.3313, -1.013, 0.07258), (1.072, -0.002062, 0.05705)], [], [(0, 28, 43), (1, 31, 49), (2, 34, 52), (3, 37, 55), (4, 40, 44), (46, 53, 5), (45, 56, 46), (44, 57, 45), (46, 56, 53), (56, 54, 53), (45, 57, 56), (57, 58, 56), (56, 58, 54), (58, 55, 54), (44, 40, 57), (40, 39, 57), (57, 39, 58), (39, 38, 58), (58, 38, 55), (38, 3, 55), (53, 50, 5), (54, 59, 53), (55, 60, 54), (53, 59, 50), (59, 51, 50), (54, 60, 59), (60, 61, 59), (59, 61, 51), (61, 52, 51), (55, 37, 60), (37, 36, 60), (60, 36, 61), (36, 35, 61), (61, 35, 52), (35, 2, 52), (50, 47, 5), (51, 62, 50), (52, 63, 51), (50, 62, 47), (62, 48, 47), (51, 63, 62), (63, 64, 62), (62, 64, 48), (64, 49, 48), (52, 34, 63), (34, 33, 63), (63, 33, 64), (33, 32, 64), (64, 32, 49), (32, 1, 49), (47, 41, 5), (48, 65, 47), (49, 66, 48), (47, 65, 41), (65, 42, 41), (48, 66, 65), (66, 67, 65), (65, 67, 42), (67, 43, 42), (49, 31, 66), (31, 30, 66), (66, 30, 67), (30, 29, 67), (67, 29, 43), (29, 0, 43), (41, 46, 5), (42, 68, 41), (43, 69, 42), (41, 68, 46), (68, 45, 46), (42, 69, 68), (69, 70, 68), (68, 70, 45), (70, 44, 45), (43, 28, 69), (28, 27, 69), (69, 27, 70), (27, 26, 70), (70, 26, 44), (26, 4, 44), (9, 40, 4), (8, 71, 9), (9, 71, 40), (71, 39, 40), (8, 72, 71), (72, 73, 71), (71, 73, 39), (73, 38, 39), (72, 23, 73), (23, 22, 73), (73, 22, 38), (22, 3, 38), (25, 37, 3), (24, 74, 25), (25, 74, 37), (74, 36, 37), (24, 75, 74), (75, 76, 74), (74, 76, 36), (76, 35, 36), (75, 19, 76), (19, 18, 76), (76, 18, 35), (18, 2, 35), (21, 34, 2), (20, 77, 21), (21, 77, 34), (77, 33, 34), (20, 78, 77), (78, 79, 77), (77, 79, 33), (79, 32, 33), (78, 15, 79), (15, 14, 79), (79, 14, 32), (14, 1, 32), (17, 31, 1), (16, 80, 17), (17, 80, 31), (80, 30, 31), (16, 81, 80), (81, 82, 80), (80, 82, 30), (82, 29, 30), (81, 11, 82), (11, 10, 82), (82, 10, 29), (10, 0, 29), (13, 28, 0), (12, 83, 13), (13, 83, 28), (83, 27, 28), (12, 84, 83), (84, 85, 83), (83, 85, 27), (85, 26, 27), (84, 7, 85), (7, 6, 85), (85, 6, 26), (6, 4, 26), (22, 25, 3), (23, 86, 22), (22, 86, 25), (86, 24, 25), (18, 21, 2), (19, 87, 18), (18, 87, 21), (87, 20, 21), (14, 17, 1), (15, 88, 14), (14, 88, 17), (88, 16, 17), (10, 13, 0), (11, 89, 10), (10, 89, 13), (89, 12, 13), (6, 9, 4), (7, 90, 6), (6, 90, 9), (90, 8, 9), (8, 90, 7, 84, 12, 89, 11, 81, 16, 88, 15, 78, 20, 87, 19, 75, 24, 86, 23, 72)])
_uv = me_icosphere_001.uv_layers.new(name='UVMap')
_uv.uv.foreach_set('vector', [0.1818, 0.3149, 0.2273, 0.3149, 0.2045, 0.3543, 0.0, 0.3149, 0.04545, 0.3149, 0.02273, 0.3543, 0.7273, 0.3149, 0.7727, 0.3149, 0.75, 0.3543, 0.5455, 0.3149, 0.5909, 0.3149, 0.5682, 0.3543, 0.3636, 0.3149, 0.4091, 0.3149, 0.3864, 0.3543, 0.4318, 0.433, 0.4773, 0.433, 0.4545, 0.4724, 0.4091, 0.3937, 0.4545, 0.3937, 0.4318, 0.433, 0.3864, 0.3543, 0.4318, 0.3543, 0.4091, 0.3937, 0.4318, 0.433, 0.4545, 0.3937, 0.4773, 0.433, 0.4545, 0.3937, 0.5, 0.3937, 0.4773, 0.433, 0.4091, 0.3937, 0.4318, 0.3543, 0.4545, 0.3937, 0.4318, 0.3543, 0.4773, 0.3543, 0.4545, 0.3937, 0.4545, 0.3937, 0.4773, 0.3543, 0.5, 0.3937, 0.4773, 0.3543, 0.5227, 0.3543, 0.5, 0.3937, 0.3864, 0.3543, 0.4091, 0.3149, 0.4318, 0.3543, 0.4091, 0.3149, 0.4545, 0.3149, 0.4318, 0.3543, 0.4318, 0.3543, 0.4545, 0.3149, 0.4773, 0.3543, 0.4545, 0.3149, 0.5, 0.3149, 0.4773, 0.3543, 0.4773, 0.3543, 0.5, 0.3149, 0.5227, 0.3543, 0.5, 0.3149, 0.5455, 0.3149, 0.5227, 0.3543, 0.6136, 0.433, 0.6591, 0.433, 0.6364, 0.4724, 0.5909, 0.3937, 0.6364, 0.3937, 0.6136, 0.433, 0.5682, 0.3543, 0.6136, 0.3543, 0.5909, 0.3937, 0.6136, 0.433, 0.6364, 0.3937, 0.6591, 0.433, 0.6364, 0.3937, 0.6818, 0.3937, 0.6591, 0.433, 0.5909, 0.3937, 0.6136, 0.3543, 0.6364, 0.3937, 0.6136, 0.3543, 0.6591, 0.3543, 0.6364, 0.3937, 0.6364, 0.3937, 0.6591, 0.3543, 0.6818, 0.3937, 0.6591, 0.3543, 0.7045, 0.3543, 0.6818, 0.3937, 0.5682, 0.3543, 0.5909, 0.3149, 0.6136, 0.3543, 0.5909, 0.3149, 0.6364, 0.3149, 0.6136, 0.3543, 0.6136, 0.3543, 0.6364, 0.3149, 0.6591, 0.3543, 0.6364, 0.3149, 0.6818, 0.3149, 0.6591, 0.3543, 0.6591, 0.3543, 0.6818, 0.3149, 0.7045, 0.3543, 0.6818, 0.3149, 0.7273, 0.3149, 0.7045, 0.3543, 0.7955, 0.433, 0.8409, 0.433, 0.8182, 0.4724, 0.7727, 0.3937, 0.8182, 0.3937, 0.7955, 0.433, 0.75, 0.3543, 0.7955, 0.3543, 0.7727, 0.3937, 0.7955, 0.433, 0.8182, 0.3937, 0.8409, 0.433, 0.8182, 0.3937, 0.8636, 0.3937, 0.8409, 0.433, 0.7727, 0.3937, 0.7955, 0.3543, 0.8182, 0.3937, 0.7955, 0.3543, 0.8409, 0.3543, 0.8182, 0.3937, 0.8182, 0.3937, 0.8409, 0.3543, 0.8636, 0.3937, 0.8409, 0.3543, 0.8864, 0.3543, 0.8636, 0.3937, 0.75, 0.3543, 0.7727, 0.3149, 0.7955, 0.3543, 0.7727, 0.3149, 0.8182, 0.3149, 0.7955, 0.3543, 0.7955, 0.3543, 0.8182, 0.3149, 0.8409, 0.3543, 0.8182, 0.3149, 0.8636, 0.3149, 0.8409, 0.3543, 0.8409, 0.3543, 0.8636, 0.3149, 0.8864, 0.3543, 0.8636, 0.3149, 0.9091, 0.3149, 0.8864, 0.3543, 0.06818, 0.433, 0.1136, 0.433, 0.09091, 0.4724, 0.04545, 0.3937, 0.09091, 0.3937, 0.06818, 0.433, 0.02273, 0.3543, 0.06818, 0.3543, 0.04545, 0.3937, 0.06818, 0.433, 0.09091, 0.3937, 0.1136, 0.433, 0.09091, 0.3937, 0.1364, 0.3937, 0.1136, 0.433, 0.04545, 0.3937, 0.06818, 0.3543, 0.09091, 0.3937, 0.06818, 0.3543, 0.1136, 0.3543, 0.09091, 0.3937, 0.09091, 0.3937, 0.1136, 0.3543, 0.1364, 0.3937, 0.1136, 0.3543, 0.1591, 0.3543, 0.1364, 0.3937, 0.02273, 0.3543, 0.04545, 0.3149, 0.06818, 0.3543, 0.04545, 0.3149, 0.09091, 0.3149, 0.06818, 0.3543, 0.06818, 0.3543, 0.09091, 0.3149, 0.1136, 0.3543, 0.09091, 0.3149, 0.1364, 0.3149, 0.1136, 0.3543, 0.1136, 0.3543, 0.1364, 0.3149, 0.1591, 0.3543, 0.1364, 0.3149, 0.1818, 0.3149, 0.1591, 0.3543, 0.25, 0.433, 0.2955, 0.433, 0.2727, 0.4724, 0.2273, 0.3937, 0.2727, 0.3937, 0.25, 0.433, 0.2045, 0.3543, 0.25, 0.3543, 0.2273, 0.3937, 0.25, 0.433, 0.2727, 0.3937, 0.2955, 0.433, 0.2727, 0.3937, 0.3182, 0.3937, 0.2955, 0.433, 0.2273, 0.3937, 0.25, 0.3543, 0.2727, 0.3937, 0.25, 0.3543, 0.2955, 0.3543, 0.2727, 0.3937, 0.2727, 0.3937, 0.2955, 0.3543, 0.3182, 0.3937, 0.2955, 0.3543, 0.3409, 0.3543, 0.3182, 0.3937, 0.2045, 0.3543, 0.2273, 0.3149, 0.25, 0.3543, 0.2273, 0.3149, 0.2727, 0.3149, 0.25, 0.3543, 0.25, 0.3543, 0.2727, 0.3149, 0.2955, 0.3543, 0.2727, 0.3149, 0.3182, 0.3149, 0.2955, 0.3543, 0.2955, 0.3543, 0.3182, 0.3149, 0.3409, 0.3543, 0.3182, 0.3149, 0.3636, 0.3149, 0.3409, 0.3543, 0.3864, 0.2756, 0.4091, 0.3149, 0.3636, 0.3149, 0.4091, 0.2362, 0.4318, 0.2756, 0.3864, 0.2756, 0.3864, 0.2756, 0.4318, 0.2756, 0.4091, 0.3149, 0.4318, 0.2756, 0.4545, 0.3149, 0.4091, 0.3149, 0.4091, 0.2362, 0.4545, 0.2362, 0.4318, 0.2756, 0.4545, 0.2362, 0.4773, 0.2756, 0.4318, 0.2756, 0.4318, 0.2756, 0.4773, 0.2756, 0.4545, 0.3149, 0.4773, 0.2756, 0.5, 0.3149, 0.4545, 0.3149, 0.4545, 0.2362, 0.5, 0.2362, 0.4773, 0.2756, 0.5, 0.2362, 0.5227, 0.2756, 0.4773, 0.2756, 0.4773, 0.2756, 0.5227, 0.2756, 0.5, 0.3149, 0.5227, 0.2756, 0.5455, 0.3149, 0.5, 0.3149, 0.5682, 0.2756, 0.5909, 0.3149, 0.5455, 0.3149, 0.5909, 0.2362, 0.6136, 0.2756, 0.5682, 0.2756, 0.5682, 0.2756, 0.6136, 0.2756, 0.5909, 0.3149, 0.6136, 0.2756, 0.6364, 0.3149, 0.5909, 0.3149, 0.5909, 0.2362, 0.6364, 0.2362, 0.6136, 0.2756, 0.6364, 0.2362, 0.6591, 0.2756, 0.6136, 0.2756, 0.6136, 0.2756, 0.6591, 0.2756, 0.6364, 0.3149, 0.6591, 0.2756, 0.6818, 0.3149, 0.6364, 0.3149, 0.6364, 0.2362, 0.6818, 0.2362, 0.6591, 0.2756, 0.6818, 0.2362, 0.7045, 0.2756, 0.6591, 0.2756, 0.6591, 0.2756, 0.7045, 0.2756, 0.6818, 0.3149, 0.7045, 0.2756, 0.7273, 0.3149, 0.6818, 0.3149, 0.75, 0.2756, 0.7727, 0.3149, 0.7273, 0.3149, 0.7727, 0.2362, 0.7955, 0.2756, 0.75, 0.2756, 0.75, 0.2756, 0.7955, 0.2756, 0.7727, 0.3149, 0.7955, 0.2756, 0.8182, 0.3149, 0.7727, 0.3149, 0.7727, 0.2362, 0.8182, 0.2362, 0.7955, 0.2756, 0.8182, 0.2362, 0.8409, 0.2756, 0.7955, 0.2756, 0.7955, 0.2756, 0.8409, 0.2756, 0.8182, 0.3149, 0.8409, 0.2756, 0.8636, 0.3149, 0.8182, 0.3149, 0.8182, 0.2362, 0.8636, 0.2362, 0.8409, 0.2756, 0.8636, 0.2362, 0.8864, 0.2756, 0.8409, 0.2756, 0.8409, 0.2756, 0.8864, 0.2756, 0.8636, 0.3149, 0.8864, 0.2756, 0.9091, 0.3149, 0.8636, 0.3149, 0.02273, 0.2756, 0.04545, 0.3149, 0.0, 0.3149, 0.04545, 0.2362, 0.06818, 0.2756, 0.02273, 0.2756, 0.02273, 0.2756, 0.06818, 0.2756, 0.04545, 0.3149, 0.06818, 0.2756, 0.09091, 0.3149, 0.04545, 0.3149, 0.04545, 0.2362, 0.09091, 0.2362, 0.06818, 0.2756, 0.09091, 0.2362, 0.1136, 0.2756, 0.06818, 0.2756, 0.06818, 0.2756, 0.1136, 0.2756, 0.09091, 0.3149, 0.1136, 0.2756, 0.1364, 0.3149, 0.09091, 0.3149, 0.09091, 0.2362, 0.1364, 0.2362, 0.1136, 0.2756, 0.1364, 0.2362, 0.1591, 0.2756, 0.1136, 0.2756, 0.1136, 0.2756, 0.1591, 0.2756, 0.1364, 0.3149, 0.1591, 0.2756, 0.1818, 0.3149, 0.1364, 0.3149, 0.2045, 0.2756, 0.2273, 0.3149, 0.1818, 0.3149, 0.2273, 0.2362, 0.25, 0.2756, 0.2045, 0.2756, 0.2045, 0.2756, 0.25, 0.2756, 0.2273, 0.3149, 0.25, 0.2756, 0.2727, 0.3149, 0.2273, 0.3149, 0.2273, 0.2362, 0.2727, 0.2362, 0.25, 0.2756, 0.2727, 0.2362, 0.2955, 0.2756, 0.25, 0.2756, 0.25, 0.2756, 0.2955, 0.2756, 0.2727, 0.3149, 0.2955, 0.2756, 0.3182, 0.3149, 0.2727, 0.3149, 0.2727, 0.2362, 0.3182, 0.2362, 0.2955, 0.2756, 0.3182, 0.2362, 0.3409, 0.2756, 0.2955, 0.2756, 0.2955, 0.2756, 0.3409, 0.2756, 0.3182, 0.3149, 0.3409, 0.2756, 0.3636, 0.3149, 0.3182, 0.3149, 0.5227, 0.2756, 0.5682, 0.2756, 0.5455, 0.3149, 0.5, 0.2362, 0.5455, 0.2362, 0.5227, 0.2756, 0.5227, 0.2756, 0.5455, 0.2362, 0.5682, 0.2756, 0.5455, 0.2362, 0.5909, 0.2362, 0.5682, 0.2756, 0.7045, 0.2756, 0.75, 0.2756, 0.7273, 0.3149, 0.6818, 0.2362, 0.7273, 0.2362, 0.7045, 0.2756, 0.7045, 0.2756, 0.7273, 0.2362, 0.75, 0.2756, 0.7273, 0.2362, 0.7727, 0.2362, 0.75, 0.2756, 0.8864, 0.2756, 0.9318, 0.2756, 0.9091, 0.3149, 0.8636, 0.2362, 0.9091, 0.2362, 0.8864, 0.2756, 0.8864, 0.2756, 0.9091, 0.2362, 0.9318, 0.2756, 0.9091, 0.2362, 0.9545, 0.2362, 0.9318, 0.2756, 0.1591, 0.2756, 0.2045, 0.2756, 0.1818, 0.3149, 0.1364, 0.2362, 0.1818, 0.2362, 0.1591, 0.2756, 0.1591, 0.2756, 0.1818, 0.2362, 0.2045, 0.2756, 0.1818, 0.2362, 0.2273, 0.2362, 0.2045, 0.2756, 0.3409, 0.2756, 0.3864, 0.2756, 0.3636, 0.3149, 0.3182, 0.2362, 0.3636, 0.2362, 0.3409, 0.2756, 0.3409, 0.2756, 0.3636, 0.2362, 0.3864, 0.2756, 0.3636, 0.2362, 0.4091, 0.2362, 0.3864, 0.2756, 0.4091, 0.2362, 0.3636, 0.2362, 0.3182, 0.2362, 0.2727, 0.2362, 0.2273, 0.2362, 0.1818, 0.2362, 0.1364, 0.2362, 0.09091, 0.2362, 0.04545, 0.2362, 0.9091, 0.2362, 0.8636, 0.2362, 0.8182, 0.2362, 0.7727, 0.2362, 0.7273, 0.2362, 0.6818, 0.2362, 0.6364, 0.2362, 0.5909, 0.2362, 0.5455, 0.2362, 0.5, 0.2362, 0.4545, 0.2362])
me_icosphere_001.update()

# ---- objects
ob_arm = bpy.data.objects.new('Arm', me_arm)
ob_cube = bpy.data.objects.new('Cube', me_cube)
ob_icosphere = bpy.data.objects.new('Icosphere', me_icosphere_001)

# ---- transforms, parenting, visibility, modifiers, constraints
ob_arm.location = (2.395, 0.1202, 2.913)
ob_arm.rotation_euler = (0.9358, -0.05129, -0.03274)
ob_arm.lock_rotations_4d = False
ob_arm.empty_display_type = 'ARROWS'
ob_arm.lineart.crease_threshold = 0.0
ob_arm.use_mesh_mirror_x = True
ob_cube.location = (0.0, 0.0, 1.012)
ob_cube.scale = (1.0, 1.0, 0.03877)
ob_cube.lock_rotations_4d = False
ob_cube.empty_display_type = 'ARROWS'
ob_cube.lineart.crease_threshold = 0.0
ob_icosphere.location = (-0.02509, 0.006147, 0.9733)
ob_icosphere.scale = (1.531, 1.0, 1.0)

# ---- collection membership
scene.collection.objects.link(ob_arm)
scene.collection.objects.link(ob_cube)
scene.collection.objects.link(ob_icosphere)

# ---- scene / render settings (as saved in the file)
scene.frame_start = 1; scene.frame_end = 250; scene.frame_set(29)
scene.render.engine = 'BLENDER_EEVEE_NEXT'
scene.render.bake_bias = 0.0
scene.render.bake_samples = 0
scene.cycles.sampling_pattern = 'TABULATED_SOBOL'
scene.eevee.use_volume_custom_range = False
bpy.context.view_layer.update()

# ---- added for rendering (the .blend has no active camera and no usable light): camera, sun
cam_auto = bpy.data.cameras.new('AutoCamera')
cam_auto.lens = 50.0
cam_auto.sensor_width = 36.0
cam_auto.clip_end = 1000.0
ob_auto_camera = bpy.data.objects.new('AutoCamera', cam_auto)
scene.collection.objects.link(ob_auto_camera)
ob_auto_camera.location = (4.82456, -5.77814, 4.94654)
ob_auto_camera.rotation_euler = (1.09748, -7.21219e-08, 0.694738)
scene.camera = ob_auto_camera
light_auto_sun = bpy.data.lights.new('AutoSun', 'SUN')
light_auto_sun.energy = 3.0
light_auto_sun.angle = 0.0523599
ob_auto_sun = bpy.data.objects.new('AutoSun', light_auto_sun)
scene.collection.objects.link(ob_auto_sun)
ob_auto_sun.rotation_euler = (0.872665, 0.174533, 0.523599)
bpy.context.view_layer.update()
